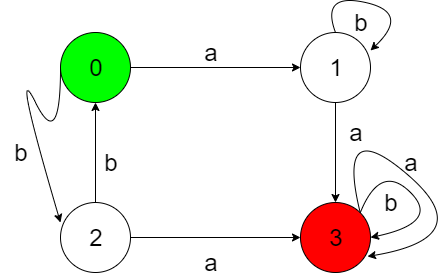

The diagram above was exported from draw.io. Its source (the exported page's mxGraphModel, read from the mxfile embedded in the PNG):
<mxGraphModel dx="1648" dy="633" grid="1" gridSize="10" guides="1" tooltips="1" connect="1" arrows="1" fold="1" page="1" pageScale="1" pageWidth="827" pageHeight="1169" math="0" shadow="0">
  <root>
    <mxCell id="0" />
    <mxCell id="1" parent="0" />
    <mxCell id="OSOlgjqPo3BYl8T6NbuR-1" value="&lt;font style=&quot;font-size: 24px&quot;&gt;0&lt;/font&gt;" style="ellipse;whiteSpace=wrap;html=1;aspect=fixed;fillColor=#00FF00;" vertex="1" parent="1">
      <mxGeometry x="90" y="100" width="70" height="70" as="geometry" />
    </mxCell>
    <mxCell id="OSOlgjqPo3BYl8T6NbuR-2" value="&lt;span style=&quot;font-size: 24px&quot;&gt;1&lt;/span&gt;" style="ellipse;whiteSpace=wrap;html=1;aspect=fixed;" vertex="1" parent="1">
      <mxGeometry x="330" y="100" width="70" height="70" as="geometry" />
    </mxCell>
    <mxCell id="OSOlgjqPo3BYl8T6NbuR-7" style="edgeStyle=orthogonalEdgeStyle;rounded=0;orthogonalLoop=1;jettySize=auto;html=1;exitX=1;exitY=0.5;exitDx=0;exitDy=0;entryX=0;entryY=0.5;entryDx=0;entryDy=0;" edge="1" parent="1" source="OSOlgjqPo3BYl8T6NbuR-3" target="OSOlgjqPo3BYl8T6NbuR-4">
      <mxGeometry relative="1" as="geometry" />
    </mxCell>
    <mxCell id="OSOlgjqPo3BYl8T6NbuR-8" style="edgeStyle=orthogonalEdgeStyle;rounded=0;orthogonalLoop=1;jettySize=auto;html=1;exitX=0.5;exitY=0;exitDx=0;exitDy=0;entryX=0.5;entryY=1;entryDx=0;entryDy=0;" edge="1" parent="1" source="OSOlgjqPo3BYl8T6NbuR-3" target="OSOlgjqPo3BYl8T6NbuR-1">
      <mxGeometry relative="1" as="geometry" />
    </mxCell>
    <mxCell id="OSOlgjqPo3BYl8T6NbuR-3" value="&lt;span style=&quot;font-size: 24px&quot;&gt;2&lt;/span&gt;" style="ellipse;whiteSpace=wrap;html=1;aspect=fixed;" vertex="1" parent="1">
      <mxGeometry x="90" y="270" width="70" height="70" as="geometry" />
    </mxCell>
    <mxCell id="OSOlgjqPo3BYl8T6NbuR-4" value="&lt;span style=&quot;font-size: 24px&quot;&gt;3&lt;/span&gt;" style="ellipse;whiteSpace=wrap;html=1;aspect=fixed;fillColor=#FF0000;" vertex="1" parent="1">
      <mxGeometry x="330" y="270" width="70" height="70" as="geometry" />
    </mxCell>
    <mxCell id="OSOlgjqPo3BYl8T6NbuR-5" value="" style="endArrow=classic;html=1;exitX=1;exitY=0.5;exitDx=0;exitDy=0;entryX=0;entryY=0.5;entryDx=0;entryDy=0;" edge="1" parent="1" source="OSOlgjqPo3BYl8T6NbuR-1" target="OSOlgjqPo3BYl8T6NbuR-2">
      <mxGeometry width="50" height="50" relative="1" as="geometry">
        <mxPoint x="90" y="410" as="sourcePoint" />
        <mxPoint x="140" y="360" as="targetPoint" />
      </mxGeometry>
    </mxCell>
    <mxCell id="OSOlgjqPo3BYl8T6NbuR-6" value="" style="endArrow=classic;html=1;exitX=0.5;exitY=1;exitDx=0;exitDy=0;entryX=0.5;entryY=0;entryDx=0;entryDy=0;" edge="1" parent="1" source="OSOlgjqPo3BYl8T6NbuR-2" target="OSOlgjqPo3BYl8T6NbuR-4">
      <mxGeometry width="50" height="50" relative="1" as="geometry">
        <mxPoint x="90" y="410" as="sourcePoint" />
        <mxPoint x="140" y="360" as="targetPoint" />
      </mxGeometry>
    </mxCell>
    <mxCell id="OSOlgjqPo3BYl8T6NbuR-9" value="" style="curved=1;endArrow=classic;html=1;exitX=0;exitY=0.5;exitDx=0;exitDy=0;entryX=0;entryY=0.286;entryDx=0;entryDy=0;entryPerimeter=0;" edge="1" parent="1" source="OSOlgjqPo3BYl8T6NbuR-1" target="OSOlgjqPo3BYl8T6NbuR-3">
      <mxGeometry width="50" height="50" relative="1" as="geometry">
        <mxPoint x="90" y="410" as="sourcePoint" />
        <mxPoint x="60" y="280" as="targetPoint" />
        <Array as="points">
          <mxPoint x="90" y="220" />
          <mxPoint x="40" y="120" />
        </Array>
      </mxGeometry>
    </mxCell>
    <mxCell id="OSOlgjqPo3BYl8T6NbuR-10" value="" style="curved=1;endArrow=classic;html=1;exitX=0.5;exitY=0;exitDx=0;exitDy=0;entryX=1;entryY=0.257;entryDx=0;entryDy=0;entryPerimeter=0;" edge="1" parent="1" source="OSOlgjqPo3BYl8T6NbuR-2" target="OSOlgjqPo3BYl8T6NbuR-2">
      <mxGeometry width="50" height="50" relative="1" as="geometry">
        <mxPoint x="60" y="410" as="sourcePoint" />
        <mxPoint x="110" y="360" as="targetPoint" />
        <Array as="points">
          <mxPoint x="350" y="60" />
          <mxPoint x="440" y="80" />
        </Array>
      </mxGeometry>
    </mxCell>
    <mxCell id="OSOlgjqPo3BYl8T6NbuR-11" value="" style="curved=1;endArrow=classic;html=1;exitX=1;exitY=0;exitDx=0;exitDy=0;entryX=1;entryY=0.5;entryDx=0;entryDy=0;" edge="1" parent="1" source="OSOlgjqPo3BYl8T6NbuR-4" target="OSOlgjqPo3BYl8T6NbuR-4">
      <mxGeometry width="50" height="50" relative="1" as="geometry">
        <mxPoint x="60" y="410" as="sourcePoint" />
        <mxPoint x="110" y="360" as="targetPoint" />
        <Array as="points">
          <mxPoint x="410" y="230" />
          <mxPoint x="470" y="290" />
        </Array>
      </mxGeometry>
    </mxCell>
    <mxCell id="OSOlgjqPo3BYl8T6NbuR-13" value="" style="curved=1;endArrow=classic;html=1;exitX=1;exitY=0;exitDx=0;exitDy=0;entryX=0.957;entryY=0.771;entryDx=0;entryDy=0;entryPerimeter=0;" edge="1" parent="1" source="OSOlgjqPo3BYl8T6NbuR-4" target="OSOlgjqPo3BYl8T6NbuR-4">
      <mxGeometry width="50" height="50" relative="1" as="geometry">
        <mxPoint x="60" y="410" as="sourcePoint" />
        <mxPoint x="110" y="360" as="targetPoint" />
        <Array as="points">
          <mxPoint x="365" y="180" />
          <mxPoint x="510" y="305" />
        </Array>
      </mxGeometry>
    </mxCell>
    <mxCell id="OSOlgjqPo3BYl8T6NbuR-14" value="&lt;font style=&quot;font-size: 24px&quot;&gt;a&lt;/font&gt;" style="text;html=1;strokeColor=none;fillColor=none;align=center;verticalAlign=middle;whiteSpace=wrap;rounded=0;" vertex="1" parent="1">
      <mxGeometry x="365" y="190" width="40" height="20" as="geometry" />
    </mxCell>
    <mxCell id="OSOlgjqPo3BYl8T6NbuR-15" value="&lt;font style=&quot;font-size: 24px&quot;&gt;a&lt;/font&gt;" style="text;html=1;strokeColor=none;fillColor=none;align=center;verticalAlign=middle;whiteSpace=wrap;rounded=0;" vertex="1" parent="1">
      <mxGeometry x="220" y="110" width="40" height="20" as="geometry" />
    </mxCell>
    <mxCell id="OSOlgjqPo3BYl8T6NbuR-16" value="&lt;font style=&quot;font-size: 24px&quot;&gt;a&lt;/font&gt;" style="text;html=1;strokeColor=none;fillColor=none;align=center;verticalAlign=middle;whiteSpace=wrap;rounded=0;" vertex="1" parent="1">
      <mxGeometry x="220" y="320" width="40" height="20" as="geometry" />
    </mxCell>
    <mxCell id="OSOlgjqPo3BYl8T6NbuR-17" value="&lt;font style=&quot;font-size: 24px&quot;&gt;a&lt;/font&gt;" style="text;html=1;strokeColor=none;fillColor=none;align=center;verticalAlign=middle;whiteSpace=wrap;rounded=0;" vertex="1" parent="1">
      <mxGeometry x="420" y="220" width="40" height="20" as="geometry" />
    </mxCell>
    <mxCell id="OSOlgjqPo3BYl8T6NbuR-19" value="&lt;span style=&quot;font-size: 24px&quot;&gt;b&lt;/span&gt;" style="text;html=1;strokeColor=none;fillColor=none;align=center;verticalAlign=middle;whiteSpace=wrap;rounded=0;" vertex="1" parent="1">
      <mxGeometry x="120" y="220" width="40" height="20" as="geometry" />
    </mxCell>
    <mxCell id="OSOlgjqPo3BYl8T6NbuR-20" value="&lt;span style=&quot;font-size: 24px&quot;&gt;b&lt;/span&gt;" style="text;html=1;strokeColor=none;fillColor=none;align=center;verticalAlign=middle;whiteSpace=wrap;rounded=0;" vertex="1" parent="1">
      <mxGeometry x="30" y="210" width="40" height="20" as="geometry" />
    </mxCell>
    <mxCell id="OSOlgjqPo3BYl8T6NbuR-21" value="&lt;span style=&quot;font-size: 24px&quot;&gt;b&lt;/span&gt;" style="text;html=1;strokeColor=none;fillColor=none;align=center;verticalAlign=middle;whiteSpace=wrap;rounded=0;" vertex="1" parent="1">
      <mxGeometry x="400" y="260" width="40" height="20" as="geometry" />
    </mxCell>
    <mxCell id="OSOlgjqPo3BYl8T6NbuR-22" value="&lt;span style=&quot;font-size: 24px&quot;&gt;b&lt;/span&gt;" style="text;html=1;strokeColor=none;fillColor=none;align=center;verticalAlign=middle;whiteSpace=wrap;rounded=0;" vertex="1" parent="1">
      <mxGeometry x="370" y="80" width="40" height="20" as="geometry" />
    </mxCell>
  </root>
</mxGraphModel>